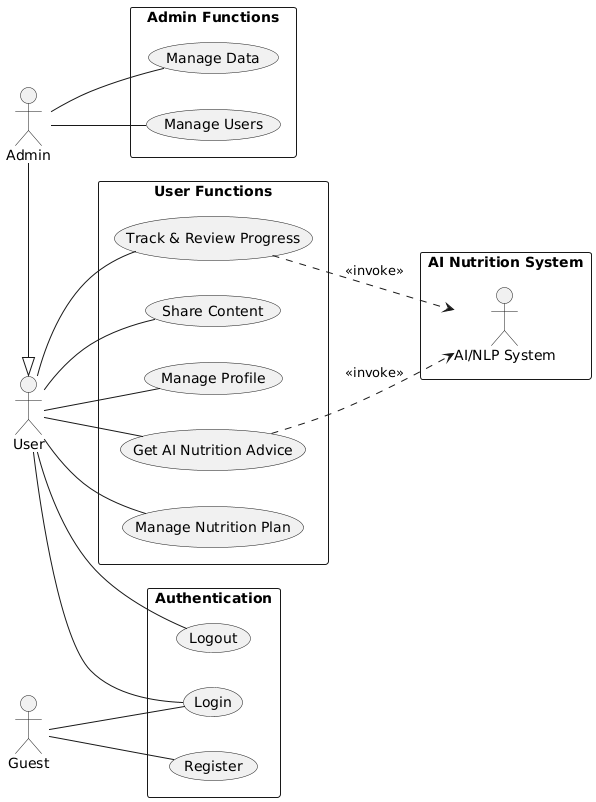

The diagram above was rendered by PlantUML. Its source (embedded in the PNG):
@startuml
' Sơ đồ Use Case tổng quan cho Hệ thống Tư vấn Dinh dưỡng AI

left to right direction

' --- Định nghĩa Actors ---
actor Guest
actor User
actor Admin

rectangle "AI Nutrition System" {
    actor "AI/NLP System" as AISystem
}

' --- Định nghĩa Use Cases ---
rectangle "User Functions" {
    usecase "Manage Profile" as UC_Profile
    usecase "Get AI Nutrition Advice" as UC_Advice
    usecase "Manage Nutrition Plan" as UC_Plan
    usecase "Track & Review Progress" as UC_Track
    usecase "Share Content" as UC_Share
}

rectangle "Authentication" {
    usecase "Register" as UC_Register
    usecase "Login" as UC_Login
    usecase "Logout" as UC_Logout
}

rectangle "Admin Functions" {
    usecase "Manage Users" as UC_ManageUsers
    usecase "Manage Data" as UC_ManageData
}

' --- Mối quan hệ giữa Actors và Use Cases ---

' Guest
Guest -- UC_Register
Guest -- UC_Login

' User (và Admin kế thừa)
User -- UC_Login
User -- UC_Logout
User -- UC_Profile
User -- UC_Advice
User -- UC_Plan
User -- UC_Track
User -- UC_Share

' Admin
Admin -- UC_ManageUsers
Admin -- UC_ManageData

' Mối quan hệ kế thừa
Admin -|> User

' Mối quan hệ với hệ thống AI
UC_Advice ..> AISystem : <<invoke>>
UC_Track ..> AISystem : <<invoke>>
@enduml